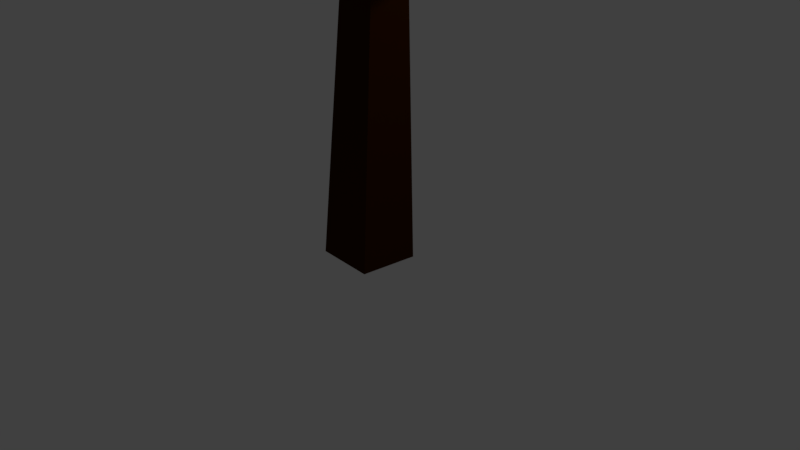 # Source: Tree4Philip.blend  (saved by Blender 2.79.0; exported with 4.5.12 LTS)
import bpy
from mathutils import Matrix  # noqa: F401  (used for matrix-valued properties, if any)

bpy.ops.wm.read_factory_settings(use_empty=True)
scene = bpy.context.scene
scene.name = 'Scene'

# ---- collections
col_collection_1 = bpy.data.collections.new('Collection 1'); scene.collection.children.link(col_collection_1)

# ---- materials (node trees are filled in below, after node groups)
mat_material_001 = bpy.data.materials.new('Material.001')
mat_material_001.alpha_threshold = 0.0
mat_material_001.use_transparent_shadow = False
mat_material_001.diffuse_color = (0.01078, 0.08713, 0.0, 1.0)
mat_material_001.specular_color = (0.04696, 0.0434, 0.0)
mat_material_001.roughness = 0.5
mat_material = bpy.data.materials.new('Material')
mat_material.alpha_threshold = 0.0
mat_material.use_transparent_shadow = False
mat_material.diffuse_color = (0.03968, 0.01015, 0.0, 1.0)
mat_material.specular_color = (0.04696, 0.0003898, 0.0)
mat_material.roughness = 0.5
mat_material.line_color = (0.0, 0.0, 0.0, 1.0)

# ---- material node trees

# ---- world
world_world = bpy.data.worlds.new('World'); scene.world = world_world
world_world.color = (0.05088, 0.05088, 0.05088)
world_world.use_sun_shadow = False
world_world.sun_shadow_jitter_overblur = 0.0
world_world.cycles.sampling_method = 'MANUAL'

# ---- cameras
cam_camera = bpy.data.cameras.new('Camera')
cam_camera.clip_end = 100.0
cam_camera.lens = 35.0
cam_camera.sensor_width = 32.0
cam_camera.sensor_height = 18.0
cam_camera.ortho_scale = 7.314
cam_camera.dof.focus_distance = 0.0
cam_camera.dof.aperture_fstop = 128.0

# ---- lights
light_lamp = bpy.data.lights.new('Lamp', 'POINT')
light_lamp.transmission_factor = 0.0
light_lamp.cutoff_distance = 30.0
light_lamp.energy = 100.0
light_lamp.shadow_buffer_clip_start = 1.001
light_lamp.shadow_soft_size = 0.1
light_lamp.shadow_maximum_resolution = 0.006
light_lamp.use_absolute_resolution = True

# ---- meshes
me_icosphere = bpy.data.meshes.new('Icosphere')
me_icosphere.from_pydata([(0.0, 0.0, -1.0), (0.7236, -0.5257, -0.4472), (-0.3767, -0.8905, -0.5317), (-1.244, 0.2227, -0.408), (-0.2764, 0.8509, -0.4473), (0.6558, 0.4821, -0.3916), (0.1237, -1.017, 0.4559), (-0.7326, -0.5134, 0.4481), (-0.6654, 0.5521, 0.5808), (0.2851, 1.026, 0.5375), (1.187, 0.005856, 0.1851), (0.0, -0.001598, 0.9929), (-0.1625, -0.5, -0.8507), (0.1745, -0.2734, -0.4805), (0.2891, -0.8194, -0.5478), (1.073, 0.1729, -0.5427), (0.4253, 0.309, -0.8507), (-0.5135, 0.00174, -0.8325), (-0.6882, -0.5, -0.5257), (-0.1625, 0.5, -0.8507), (-0.6097, 0.4405, -0.458), (0.2629, 0.809, -0.5257), (1.191, -0.1915, -0.04213), (1.046, 0.3284, 0.06146), (0.0, -1.0, 0.0), (0.5877, -0.809, 3.159e-06), (-1.191, -0.1915, -0.04213), (-0.5877, -0.809, 3.159e-06), (-0.6515, 1.051, -0.1255), (-1.046, 0.3284, 0.06146), (0.6515, 1.051, -0.1255), (0.0, 1.13, 0.06693), (0.6881, -0.5, 0.5257), (-0.09291, -0.934, 0.4962), (-1.213, 0.01363, 0.2198), (-0.2712, 0.9557, 0.6015), (0.6003, 0.418, 0.5763), (0.08964, -0.5774, 0.6055), (0.4617, -0.02411, 0.946), (-0.4253, -0.309, 0.8507), (-0.388, 0.2951, 0.9066), (0.1625, 0.5001, 0.8507)], [], [(0, 13, 12), (1, 13, 15), (0, 12, 17), (0, 17, 19), (0, 19, 16), (1, 15, 22), (2, 14, 24), (3, 18, 26), (4, 20, 28), (5, 21, 30), (1, 22, 25), (2, 24, 27), (3, 26, 29), (4, 28, 31), (5, 30, 23), (6, 32, 37), (7, 33, 39), (8, 34, 40), (9, 35, 41), (10, 36, 38), (38, 41, 11), (38, 36, 41), (36, 9, 41), (41, 40, 11), (41, 35, 40), (35, 8, 40), (40, 39, 11), (40, 34, 39), (34, 7, 39), (39, 37, 11), (39, 33, 37), (33, 6, 37), (37, 38, 11), (37, 32, 38), (32, 10, 38), (23, 36, 10), (23, 30, 36), (30, 9, 36), (31, 35, 9), (31, 28, 35), (28, 8, 35), (29, 34, 8), (29, 26, 34), (26, 7, 34), (27, 33, 7), (27, 24, 33), (24, 6, 33), (25, 32, 6), (25, 22, 32), (22, 10, 32), (30, 31, 9), (30, 21, 31), (21, 4, 31), (28, 29, 8), (28, 20, 29), (20, 3, 29), (26, 27, 7), (26, 18, 27), (18, 2, 27), (24, 25, 6), (24, 14, 25), (14, 1, 25), (22, 23, 10), (22, 15, 23), (15, 5, 23), (16, 21, 5), (16, 19, 21), (19, 4, 21), (19, 20, 4), (19, 17, 20), (17, 3, 20), (17, 18, 3), (17, 12, 18), (12, 2, 18), (15, 16, 5), (15, 13, 16), (13, 0, 16), (12, 14, 2), (12, 13, 14), (13, 1, 14)])
me_icosphere.materials.append(mat_material_001)
me_icosphere.use_remesh_preserve_volume = False
me_icosphere.use_remesh_preserve_attributes = False
me_icosphere.use_mirror_vertex_groups = False
me_icosphere.update()
me_cube = bpy.data.meshes.new('Cube')
me_cube.from_pydata([(-0.3816, 0.4174, -0.01685), (0.4177, 0.3812, -0.01685), (0.3816, -0.4174, 0.01685), (-0.4177, -0.3812, 0.01685), (-0.3613, 1.463, 5.559), (-0.1796, 1.508, 5.559), (-0.1746, 1.488, 5.745), (-0.3563, 1.443, 5.745), (0.2518, -1.821, 5.677), (0.06481, -1.832, 5.677), (0.06347, -1.808, 5.863), (0.2504, -1.797, 5.863), (0.06043, 1.108, 6.662), (0.2461, 1.084, 6.662), (0.2261, 0.9293, 6.765), (0.04037, 0.9533, 6.765), (2.237, 0.447, 5.394), (2.248, 0.2601, 5.394), (2.249, 0.2602, 5.582), (2.239, 0.4471, 5.582), (-1.765, 0.08759, 5.508), (-1.771, 0.2748, 5.508), (-1.761, 0.275, 5.695), (-1.756, 0.08786, 5.695), (-0.2307, 0.4325, 4.065), (0.2688, 0.4096, 4.06), (0.2462, -0.08939, 4.081), (-0.2533, -0.06658, 4.087), (-0.4567, -0.6806, 6.282), (-0.6123, -0.5764, 6.282), (-0.5441, -0.4746, 6.424), (-0.3885, -0.5787, 6.424), (-0.06462, -0.6156, 4.634), (-0.5209, -0.4111, 4.634), (-0.638, -0.6723, 5.044), (-0.1817, -0.8769, 5.044), (0.9066, 0.5503, 4.632), (0.953, 0.3689, 4.632), (1.068, 0.3985, 4.776), (1.022, 0.5799, 4.776), (-0.4246, 0.8634, 4.69), (-0.2618, 0.9559, 4.69), (-0.3233, 1.064, 4.829), (-0.4862, 0.9717, 4.829), (-0.5498, -0.18, 4.62), (-0.636, -0.01385, 4.62), (-0.7566, -0.07643, 4.749), (-0.6703, -0.2426, 4.749), (0.04569, 0.1291, 5.327), (-0.05785, 0.264, 5.35), (-0.1611, 0.2327, 5.456), (-0.05824, 0.05559, 5.447), (-0.05355, 0.07754, 5.209), (-0.1398, 0.2437, 5.209), (-0.2604, 0.1812, 5.338), (-0.1741, 0.01496, 5.338), (-0.1528, 0.02602, 5.091), (-0.2391, 0.1922, 5.091), (-0.3596, 0.1296, 5.22), (-0.2734, -0.03656, 5.22), (-0.252, -0.0255, 4.974), (-0.3383, 0.1407, 4.974), (-0.4589, 0.07812, 5.102), (-0.3726, -0.08808, 5.102), (-0.3513, -0.07701, 4.856), (-0.4376, 0.08919, 4.856), (-0.5581, 0.02661, 4.985), (-0.4718, -0.1396, 4.985), (-0.4505, -0.1285, 4.738), (-0.5368, 0.03767, 4.738), (-0.6574, -0.02491, 4.867), (-0.5711, -0.1911, 4.867), (0.1264, 0.335, 5.312), (0.05923, 0.44, 5.454), (-0.1297, 0.3459, 5.44), (-0.1278, 0.3409, 5.225), (0.035, 0.4334, 5.225), (-0.02656, 0.5418, 5.365), (-0.1894, 0.4493, 5.365), (-0.1872, 0.4454, 5.118), (-0.02436, 0.5379, 5.118), (-0.08591, 0.6463, 5.258), (-0.2487, 0.5538, 5.258), (-0.2465, 0.5499, 5.011), (-0.08372, 0.6424, 5.011), (-0.1453, 0.7508, 5.151), (-0.3081, 0.6583, 5.151), (-0.3059, 0.6544, 4.904), (-0.1431, 0.7469, 4.904), (-0.2046, 0.8552, 5.044), (-0.3674, 0.7628, 5.044), (-0.3653, 0.7589, 4.797), (-0.2024, 0.8514, 4.797), (-0.264, 0.9597, 4.936), (-0.4268, 0.8672, 4.936), (0.1422, 0.1356, 5.327), (0.2434, 0.17, 5.44), (0.2151, 0.3542, 5.44), (0.2309, 0.3775, 5.207), (0.2773, 0.1961, 5.207), (0.3927, 0.2256, 5.351), (0.3463, 0.407, 5.351), (0.366, 0.412, 5.092), (0.4124, 0.2306, 5.092), (0.5279, 0.2602, 5.236), (0.4815, 0.4416, 5.236), (0.5012, 0.4466, 4.977), (0.5476, 0.2652, 4.977), (0.663, 0.2947, 5.121), (0.6166, 0.4762, 5.121), (0.6363, 0.4812, 4.862), (0.6827, 0.2998, 4.862), (0.7982, 0.3293, 5.006), (0.7518, 0.5107, 5.006), (0.7715, 0.5158, 4.747), (0.8179, 0.3343, 4.747), (0.9333, 0.3639, 4.891), (0.8869, 0.5453, 4.891), (-0.1304, 0.1342, 5.582), (0.0825, 0.06487, 5.543), (0.08905, 0.002353, 5.209), (-0.1618, 0.1148, 5.209), (-0.2262, -0.02885, 5.434), (0.02466, -0.1413, 5.434), (0.02296, -0.2634, 4.961), (-0.3163, -0.1114, 4.961), (-0.4033, -0.3056, 5.266), (-0.06411, -0.4577, 5.266), (0.007842, 0.01368, 5.559), (-0.06414, 0.2424, 5.706), (0.076, 0.1155, 5.701), (-0.06958, -0.102, 5.68), (-0.2252, 0.002107, 5.68), (-0.1571, 0.104, 5.821), (-0.001417, -0.0001619, 5.821), (-0.147, -0.2177, 5.8), (-0.3026, -0.1136, 5.8), (-0.2345, -0.01173, 5.942), (-0.07884, -0.1159, 5.942), (-0.2244, -0.3334, 5.921), (-0.38, -0.2293, 5.921), (-0.3119, -0.1274, 6.062), (-0.1563, -0.2316, 6.062), (-0.3018, -0.4491, 6.041), (-0.4575, -0.345, 6.041), (-0.3893, -0.2431, 6.183), (-0.2337, -0.3473, 6.183), (-0.3792, -0.5649, 6.162), (-0.5349, -0.4607, 6.162), (-0.4667, -0.3588, 6.303), (-0.3111, -0.463, 6.303), (0.1239, 0.4094, 5.616), (-0.05981, 0.3988, 5.616), (-0.1403, 0.5749, 5.457), (0.04145, 0.6202, 5.457), (0.04645, 0.6001, 5.643), (-0.1353, 0.5548, 5.643), (-0.1845, 0.7525, 5.477), (-0.002765, 0.7977, 5.477), (0.00224, 0.7776, 5.664), (-0.1795, 0.7324, 5.664), (-0.2287, 0.93, 5.498), (-0.04698, 0.9753, 5.498), (-0.04197, 0.9552, 5.684), (-0.2237, 0.9099, 5.684), (-0.2729, 1.108, 5.518), (-0.09119, 1.153, 5.518), (-0.08619, 1.133, 5.704), (-0.2679, 1.087, 5.704), (-0.3171, 1.285, 5.538), (-0.1354, 1.33, 5.538), (-0.1304, 1.31, 5.725), (-0.3121, 1.265, 5.725), (0.1453, 0.05531, 5.438), (-0.04295, 0.06831, 5.624), (0.144, 0.07892, 5.624), (0.155, -0.1153, 5.46), (-0.03194, -0.1259, 5.46), (-0.03328, -0.1023, 5.646), (0.1537, -0.09165, 5.646), (0.1647, -0.2858, 5.482), (-0.02226, -0.2964, 5.482), (-0.0236, -0.2728, 5.667), (0.1634, -0.2622, 5.667), (0.1744, -0.4564, 5.503), (-0.01259, -0.467, 5.503), (-0.01393, -0.4434, 5.689), (0.173, -0.4328, 5.689), (0.184, -0.627, 5.525), (-0.002914, -0.6376, 5.525), (-0.004253, -0.614, 5.711), (0.1827, -0.6034, 5.711), (0.1937, -0.7975, 5.547), (0.00676, -0.8081, 5.547), (0.005421, -0.7845, 5.733), (0.1924, -0.7739, 5.733), (0.2034, -0.9681, 5.569), (0.01644, -0.9787, 5.569), (0.0151, -0.9551, 5.754), (0.2021, -0.9445, 5.754), (0.2131, -1.139, 5.59), (0.02611, -1.149, 5.59), (0.02477, -1.126, 5.776), (0.2117, -1.115, 5.776), (0.2227, -1.309, 5.612), (0.03578, -1.32, 5.612), (0.03445, -1.296, 5.798), (0.2214, -1.286, 5.798), (0.2324, -1.48, 5.634), (0.04546, -1.49, 5.634), (0.04412, -1.467, 5.82), (0.2311, -1.456, 5.82), (0.2421, -1.65, 5.656), (0.05513, -1.661, 5.656), (0.0538, -1.637, 5.841), (0.2408, -1.627, 5.841), (0.1371, 0.2411, 5.711), (-0.01587, 0.5186, 5.759), (0.1698, 0.4945, 5.759), (0.1498, 0.3394, 5.862), (-0.03593, 0.3635, 5.862), (-0.003151, 0.6169, 5.909), (0.1826, 0.5928, 5.909), (0.1625, 0.4377, 6.012), (-0.02322, 0.4618, 6.012), (0.009566, 0.7152, 6.06), (0.1953, 0.6911, 6.06), (0.1752, 0.536, 6.163), (-0.0105, 0.5601, 6.163), (0.02228, 0.8135, 6.21), (0.208, 0.7894, 6.21), (0.1879, 0.6343, 6.313), (0.002219, 0.6584, 6.313), (0.035, 0.9118, 6.361), (0.2207, 0.8878, 6.361), (0.2006, 0.7327, 6.464), (0.01494, 0.7567, 6.464), (0.04772, 1.01, 6.511), (0.2334, 0.9861, 6.511), (0.2134, 0.831, 6.614), (0.02765, 0.855, 6.614), (0.2311, 0.149, 5.601), (0.2208, 0.336, 5.601), (0.4024, 0.346, 5.412), (0.4127, 0.159, 5.412), (0.4145, 0.1591, 5.599), (0.4042, 0.3461, 5.599), (0.5859, 0.3561, 5.41), (0.5962, 0.1692, 5.41), (0.598, 0.1692, 5.598), (0.5877, 0.3562, 5.598), (0.7694, 0.3662, 5.409), (0.7797, 0.1793, 5.409), (0.7815, 0.1794, 5.596), (0.7712, 0.3663, 5.596), (0.9529, 0.3763, 5.407), (0.9632, 0.1894, 5.407), (0.965, 0.1895, 5.594), (0.9547, 0.3764, 5.594), (1.136, 0.3864, 5.405), (1.147, 0.1995, 5.405), (1.148, 0.1996, 5.592), (1.138, 0.3865, 5.592), (1.32, 0.3965, 5.403), (1.33, 0.2096, 5.403), (1.332, 0.2097, 5.591), (1.322, 0.3966, 5.591), (1.503, 0.4066, 5.402), (1.514, 0.2197, 5.402), (1.515, 0.2198, 5.589), (1.505, 0.4067, 5.589), (1.687, 0.4167, 5.4), (1.697, 0.2298, 5.4), (1.699, 0.2299, 5.587), (1.689, 0.4168, 5.587), (1.87, 0.4268, 5.398), (1.881, 0.2399, 5.398), (1.882, 0.24, 5.585), (1.872, 0.4269, 5.585), (2.054, 0.4369, 5.396), (2.064, 0.25, 5.396), (2.066, 0.2501, 5.583), (2.056, 0.437, 5.583), (-0.1411, 0.1335, 5.425), (-0.1368, 0.321, 5.612), (-0.3215, 0.1284, 5.434), (-0.3268, 0.3156, 5.434), (-0.3173, 0.3159, 5.621), (-0.312, 0.1287, 5.621), (-0.502, 0.1233, 5.443), (-0.5073, 0.3105, 5.443), (-0.4978, 0.3108, 5.63), (-0.4925, 0.1236, 5.63), (-0.6825, 0.1182, 5.453), (-0.6878, 0.3054, 5.453), (-0.6783, 0.3057, 5.64), (-0.673, 0.1185, 5.64), (-0.863, 0.1131, 5.462), (-0.8683, 0.3003, 5.462), (-0.8588, 0.3006, 5.649), (-0.8535, 0.1134, 5.649), (-1.043, 0.108, 5.471), (-1.049, 0.2952, 5.471), (-1.039, 0.2955, 5.658), (-1.034, 0.1083, 5.658), (-1.224, 0.1029, 5.48), (-1.229, 0.2901, 5.48), (-1.22, 0.2904, 5.667), (-1.214, 0.1032, 5.667), (-1.404, 0.09781, 5.489), (-1.41, 0.285, 5.489), (-1.4, 0.2853, 5.676), (-1.395, 0.09807, 5.676), (-1.585, 0.0927, 5.499), (-1.59, 0.2799, 5.499), (-1.581, 0.2802, 5.686), (-1.575, 0.09297, 5.686), (-0.1701, 0.3987, 4.544), (0.2259, 0.3804, 4.535), (0.208, -0.01535, 4.553), (-0.188, 0.002923, 4.561), (-0.1332, 0.378, 4.835), (0.1997, 0.3626, 4.827), (0.1847, 0.0299, 4.842), (-0.1483, 0.04526, 4.849), (-0.1019, 0.3605, 5.081), (0.1776, 0.3476, 5.075), (0.165, 0.06827, 5.087), (-0.1145, 0.08116, 5.093), (-0.07376, 0.3447, 5.303), (-0.08422, 0.1134, 5.313), (-0.3505, 0.4204, 0.8226), (0.3871, 0.3871, 0.8226), (0.3537, -0.3499, 0.8537), (-0.3839, -0.3165, 0.8537), (-0.3271, 0.4228, 1.457), (0.3639, 0.3915, 1.457), (0.3327, -0.2988, 1.487), (-0.3583, -0.2676, 1.487), (-0.3058, 0.4249, 2.033), (0.3429, 0.3956, 2.033), (0.3136, -0.2525, 2.06), (-0.3351, -0.2232, 2.06), (-0.2858, 0.4269, 2.572), (0.3232, 0.3993, 2.572), (0.2957, -0.2091, 2.598), (-0.3133, -0.1816, 2.598), (-0.2668, 0.4288, 3.087), (0.3044, 0.4029, 3.087), (0.2786, -0.1678, 3.111), (-0.2926, -0.1419, 3.111), (-0.2485, 0.4306, 3.582), (0.2863, 0.4064, 3.582), (0.2622, -0.1279, 3.605), (-0.2726, -0.1037, 3.605), (-0.05785, 0.264, 5.35), (-0.1611, 0.2327, 5.456), (-0.05824, 0.05559, 5.447), (0.076, 0.1155, 5.701), (-0.1297, 0.3459, 5.44), (0.05923, 0.44, 5.454), (0.1264, 0.335, 5.312), (0.0825, 0.06487, 5.543), (-0.1304, 0.1342, 5.582), (0.1422, 0.1356, 5.327), (-0.06414, 0.2424, 5.706), (-0.1304, 0.1342, 5.582), (0.007842, 0.01368, 5.559), (0.144, 0.07892, 5.624), (-0.04295, 0.06831, 5.624), (-0.05824, 0.05559, 5.447), (0.1453, 0.05531, 5.438), (-0.1304, 0.1342, 5.582), (-0.1368, 0.321, 5.612), (-0.1297, 0.3459, 5.44), (-0.1411, 0.1335, 5.425)], [(132, 366)], [(51, 330, 173), (11, 10, 9, 8), (152, 284, 129), (97, 151, 216, 242), (283, 330, 51, 118), (50, 375, 374, 284), (118, 174, 129), (284, 374, 373, 129), (129, 373, 372, 118), (241, 368, 371, 173), (174, 128, 130), (330, 283, 50), (173, 371, 370, 128), (128, 175, 130), (175, 241, 130), (128, 370, 369, 175), (175, 369, 368, 241), (74, 50, 284, 152), (173, 95, 96, 241), (129, 365, 358, 130), (241, 242, 216, 130), (50, 363, 49, 330), (357, 362, 363, 50), (330, 49, 364, 48), (329, 74, 73), (118, 372, 375, 50), (48, 364, 362, 357), (72, 361, 360, 73), (129, 130, 216), (73, 360, 359, 49, 329), (330, 48, 355, 329), (51, 128, 118), (329, 355, 356, 74), (7, 6, 5, 4), (128, 174, 118), (50, 283, 118), (97, 72, 73, 151), (74, 356, 357, 50), (51, 173, 128), (130, 358, 367, 174), (329, 49, 361, 72), (0, 1, 2, 3), (330, 95, 173), (15, 14, 13, 12), (19, 18, 17, 16), (23, 22, 21, 20), (31, 30, 29, 28), (35, 34, 33, 32), (39, 38, 37, 36), (43, 42, 41, 40), (47, 46, 45, 44), (52, 53, 355, 48), (53, 54, 356, 355), (54, 55, 357, 356), (55, 52, 48, 357), (56, 57, 53, 52), (57, 58, 54, 53), (58, 59, 55, 54), (59, 56, 52, 55), (60, 61, 57, 56), (61, 62, 58, 57), (62, 63, 59, 58), (63, 60, 56, 59), (64, 65, 61, 60), (65, 66, 62, 61), (66, 67, 63, 62), (67, 64, 60, 63), (68, 69, 65, 64), (69, 70, 66, 65), (70, 71, 67, 66), (71, 68, 64, 67), (44, 45, 69, 68), (45, 46, 70, 69), (46, 47, 71, 70), (47, 44, 68, 71), (75, 76, 361, 49), (76, 77, 360, 361), (77, 78, 359, 360), (78, 75, 49, 359), (79, 80, 76, 75), (80, 81, 77, 76), (81, 82, 78, 77), (82, 79, 75, 78), (83, 84, 80, 79), (84, 85, 81, 80), (85, 86, 82, 81), (86, 83, 79, 82), (87, 88, 84, 83), (88, 89, 85, 84), (89, 90, 86, 85), (90, 87, 83, 86), (91, 92, 88, 87), (92, 93, 89, 88), (93, 94, 90, 89), (94, 91, 87, 90), (40, 41, 92, 91), (41, 42, 93, 92), (42, 43, 94, 93), (43, 40, 91, 94), (98, 99, 95, 72), (99, 100, 96, 95), (100, 101, 97, 96), (101, 98, 72, 97), (102, 103, 99, 98), (103, 104, 100, 99), (104, 105, 101, 100), (105, 102, 98, 101), (106, 107, 103, 102), (107, 108, 104, 103), (108, 109, 105, 104), (109, 106, 102, 105), (110, 111, 107, 106), (111, 112, 108, 107), (112, 113, 109, 108), (113, 110, 106, 109), (114, 115, 111, 110), (115, 116, 112, 111), (116, 117, 113, 112), (117, 114, 110, 113), (36, 37, 115, 114), (37, 38, 116, 115), (38, 39, 117, 116), (39, 36, 114, 117), (120, 121, 49, 364), (121, 122, 363, 49), (122, 123, 362, 363), (123, 120, 364, 362), (124, 125, 121, 120), (125, 126, 122, 121), (126, 127, 123, 122), (127, 124, 120, 123), (32, 33, 125, 124), (33, 34, 126, 125), (34, 35, 127, 126), (35, 32, 124, 127), (133, 134, 358, 365), (134, 131, 367, 358), (135, 136, 132, 131), (136, 137, 133, 132), (137, 138, 134, 133), (138, 135, 131, 134), (139, 140, 136, 135), (140, 141, 137, 136), (141, 142, 138, 137), (142, 139, 135, 138), (143, 144, 140, 139), (144, 145, 141, 140), (145, 146, 142, 141), (146, 143, 139, 142), (147, 148, 144, 143), (148, 149, 145, 144), (149, 150, 146, 145), (150, 147, 143, 146), (28, 29, 148, 147), (29, 30, 149, 148), (30, 31, 150, 149), (31, 28, 147, 150), (153, 154, 73, 74), (154, 155, 151, 73), (155, 156, 152, 151), (156, 153, 74, 152), (157, 158, 154, 153), (158, 159, 155, 154), (159, 160, 156, 155), (160, 157, 153, 156), (161, 162, 158, 157), (162, 163, 159, 158), (163, 164, 160, 159), (164, 161, 157, 160), (165, 166, 162, 161), (166, 167, 163, 162), (167, 168, 164, 163), (168, 165, 161, 164), (169, 170, 166, 165), (170, 171, 167, 166), (171, 172, 168, 167), (172, 169, 165, 168), (4, 5, 170, 169), (5, 6, 171, 170), (6, 7, 172, 171), (7, 4, 169, 172), (176, 177, 370, 371), (177, 178, 369, 370), (178, 179, 368, 369), (179, 176, 371, 368), (180, 181, 177, 176), (181, 182, 178, 177), (182, 183, 179, 178), (183, 180, 176, 179), (184, 185, 181, 180), (185, 186, 182, 181), (186, 187, 183, 182), (187, 184, 180, 183), (188, 189, 185, 184), (189, 190, 186, 185), (190, 191, 187, 186), (191, 188, 184, 187), (192, 193, 189, 188), (193, 194, 190, 189), (194, 195, 191, 190), (195, 192, 188, 191), (196, 197, 193, 192), (197, 198, 194, 193), (198, 199, 195, 194), (199, 196, 192, 195), (200, 201, 197, 196), (201, 202, 198, 197), (202, 203, 199, 198), (203, 200, 196, 199), (204, 205, 201, 200), (205, 206, 202, 201), (206, 207, 203, 202), (207, 204, 200, 203), (208, 209, 205, 204), (209, 210, 206, 205), (210, 211, 207, 206), (211, 208, 204, 207), (212, 213, 209, 208), (213, 214, 210, 209), (214, 215, 211, 210), (215, 212, 208, 211), (8, 9, 213, 212), (9, 10, 214, 213), (10, 11, 215, 214), (11, 8, 212, 215), (217, 218, 151, 152), (218, 219, 216, 151), (219, 220, 129, 216), (220, 217, 152, 129), (221, 222, 218, 217), (222, 223, 219, 218), (223, 224, 220, 219), (224, 221, 217, 220), (225, 226, 222, 221), (226, 227, 223, 222), (227, 228, 224, 223), (228, 225, 221, 224), (229, 230, 226, 225), (230, 231, 227, 226), (231, 232, 228, 227), (232, 229, 225, 228), (233, 234, 230, 229), (234, 235, 231, 230), (235, 236, 232, 231), (236, 233, 229, 232), (237, 238, 234, 233), (238, 239, 235, 234), (239, 240, 236, 235), (240, 237, 233, 236), (12, 13, 238, 237), (13, 14, 239, 238), (14, 15, 240, 239), (15, 12, 237, 240), (243, 244, 96, 97), (244, 245, 241, 96), (245, 246, 242, 241), (246, 243, 97, 242), (247, 248, 244, 243), (248, 249, 245, 244), (249, 250, 246, 245), (250, 247, 243, 246), (251, 252, 248, 247), (252, 253, 249, 248), (253, 254, 250, 249), (254, 251, 247, 250), (255, 256, 252, 251), (256, 257, 253, 252), (257, 258, 254, 253), (258, 255, 251, 254), (259, 260, 256, 255), (260, 261, 257, 256), (261, 262, 258, 257), (262, 259, 255, 258), (263, 264, 260, 259), (264, 265, 261, 260), (265, 266, 262, 261), (266, 263, 259, 262), (267, 268, 264, 263), (268, 269, 265, 264), (269, 270, 266, 265), (270, 267, 263, 266), (271, 272, 268, 267), (272, 273, 269, 268), (273, 274, 270, 269), (274, 271, 267, 270), (275, 276, 272, 271), (276, 277, 273, 272), (277, 278, 274, 273), (278, 275, 271, 274), (279, 280, 276, 275), (280, 281, 277, 276), (281, 282, 278, 277), (282, 279, 275, 278), (16, 17, 280, 279), (17, 18, 281, 280), (18, 19, 282, 281), (19, 16, 279, 282), (285, 286, 374, 375), (286, 287, 373, 374), (287, 288, 372, 373), (288, 285, 375, 372), (289, 290, 286, 285), (290, 291, 287, 286), (291, 292, 288, 287), (292, 289, 285, 288), (293, 294, 290, 289), (294, 295, 291, 290), (295, 296, 292, 291), (296, 293, 289, 292), (297, 298, 294, 293), (298, 299, 295, 294), (299, 300, 296, 295), (300, 297, 293, 296), (301, 302, 298, 297), (302, 303, 299, 298), (303, 304, 300, 299), (304, 301, 297, 300), (305, 306, 302, 301), (306, 307, 303, 302), (307, 308, 304, 303), (308, 305, 301, 304), (309, 310, 306, 305), (310, 311, 307, 306), (311, 312, 308, 307), (312, 309, 305, 308), (313, 314, 310, 309), (314, 315, 311, 310), (315, 316, 312, 311), (316, 313, 309, 312), (20, 21, 314, 313), (21, 22, 315, 314), (22, 23, 316, 315), (23, 20, 313, 316), (317, 318, 25, 24), (318, 319, 26, 25), (319, 320, 27, 26), (320, 317, 24, 27), (321, 322, 318, 317), (322, 323, 319, 318), (323, 324, 320, 319), (324, 321, 317, 320), (325, 326, 322, 321), (326, 327, 323, 322), (327, 328, 324, 323), (328, 325, 321, 324), (329, 72, 326, 325), (72, 95, 327, 326), (95, 330, 328, 327), (330, 329, 325, 328), (331, 332, 1, 0), (332, 333, 2, 1), (333, 334, 3, 2), (334, 331, 0, 3), (335, 336, 332, 331), (336, 337, 333, 332), (337, 338, 334, 333), (338, 335, 331, 334), (339, 340, 336, 335), (340, 341, 337, 336), (341, 342, 338, 337), (342, 339, 335, 338), (343, 344, 340, 339), (344, 345, 341, 340), (345, 346, 342, 341), (346, 343, 339, 342), (347, 348, 344, 343), (348, 349, 345, 344), (349, 350, 346, 345), (350, 347, 343, 346), (351, 352, 348, 347), (352, 353, 349, 348), (353, 354, 350, 349), (354, 351, 347, 350), (24, 25, 352, 351), (25, 26, 353, 352), (26, 27, 354, 353), (27, 24, 351, 354)])
me_cube.materials.append(mat_material)
me_cube.use_remesh_preserve_volume = False
me_cube.use_remesh_preserve_attributes = False
me_cube.use_mirror_vertex_groups = False
me_cube.update()

# ---- objects
ob_icosphere = bpy.data.objects.new('Icosphere', me_icosphere)
ob_cube = bpy.data.objects.new('Cube', me_cube)
ob_lamp = bpy.data.objects.new('Lamp', light_lamp)
ob_camera = bpy.data.objects.new('Camera', cam_camera)

# ---- transforms, parenting, visibility, modifiers, constraints
ob_icosphere.location = (0.1594, 0.08952, 5.717)
ob_icosphere.scale = (2.0, 2.0, 2.0)
ob_icosphere.lineart.crease_threshold = 0.0
ob_cube.location = (0.0, 0.0, 0.0)
ob_cube.lock_rotations_4d = False
ob_cube.empty_display_type = 'ARROWS'
ob_cube.lineart.crease_threshold = 0.0
ob_lamp.location = (4.076, 1.005, 5.904)
ob_lamp.rotation_euler = (0.6503, 0.05522, 1.866)
ob_lamp.lock_rotations_4d = False
ob_lamp.empty_display_type = 'ARROWS'
ob_lamp.color = (0.0, 0.0, 0.0, 0.0)
ob_lamp.lineart.crease_threshold = 0.0
ob_camera.location = (7.481, -6.508, 5.344)
ob_camera.rotation_euler = (1.109, 0.0, 0.8149)
ob_camera.lock_rotations_4d = False
ob_camera.empty_display_type = 'ARROWS'
ob_camera.color = (0.0, 0.0, 0.0, 0.0)
ob_camera.display_type = 'WIRE'
ob_camera.lineart.crease_threshold = 0.0

# ---- collection membership
col_collection_1.objects.link(ob_icosphere)
col_collection_1.objects.link(ob_cube)
col_collection_1.objects.link(ob_lamp)
col_collection_1.objects.link(ob_camera)

# ---- scene / render settings (as saved in the file)
scene.camera = ob_camera
scene.frame_start = 1; scene.frame_end = 250; scene.frame_set(1)
scene.render.engine = 'BLENDER_EEVEE_NEXT'
scene.render.resolution_percentage = 50
scene.render.dither_intensity = 0.0
scene.cycles.use_denoising = False
scene.cycles.samples = 128
scene.cycles.sampling_pattern = 'TABULATED_SOBOL'
scene.cycles.use_adaptive_sampling = False
scene.cycles.use_light_tree = False
scene.cycles.blur_glossy = 0.0
scene.cycles.sample_clamp_indirect = 0.0
scene.view_settings.view_transform = 'Standard'
bpy.context.view_layer.update()
